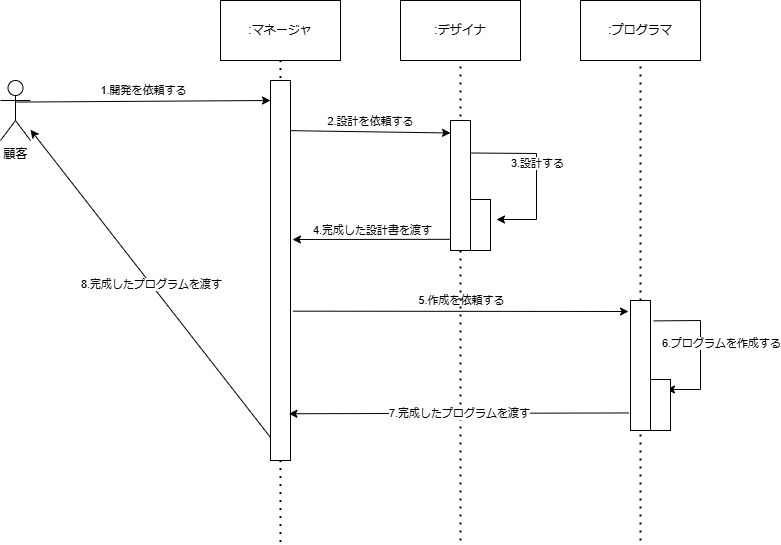

The diagram above was exported from draw.io. Its source (the exported page's mxGraphModel, read from the mxfile embedded in the PNG):
<mxGraphModel dx="1242" dy="569" grid="1" gridSize="10" guides="1" tooltips="1" connect="1" arrows="1" fold="1" page="1" pageScale="1" pageWidth="827" pageHeight="1169" math="0" shadow="0">
  <root>
    <mxCell id="0" />
    <mxCell id="1" parent="0" />
    <mxCell id="3dCf0ugigEPTsWAq5QCp-127" value="顧客" style="shape=umlActor;verticalLabelPosition=bottom;verticalAlign=top;html=1;outlineConnect=0;" parent="1" vertex="1">
      <mxGeometry x="74" y="181" width="30" height="60" as="geometry" />
    </mxCell>
    <mxCell id="3dCf0ugigEPTsWAq5QCp-132" value=":マネージャ" style="rounded=0;whiteSpace=wrap;html=1;" parent="1" vertex="1">
      <mxGeometry x="294" y="101" width="120" height="60" as="geometry" />
    </mxCell>
    <mxCell id="3dCf0ugigEPTsWAq5QCp-133" value=":デザイナ" style="rounded=0;whiteSpace=wrap;html=1;" parent="1" vertex="1">
      <mxGeometry x="474" y="101" width="120" height="60" as="geometry" />
    </mxCell>
    <mxCell id="3dCf0ugigEPTsWAq5QCp-134" value=":プログラマ" style="rounded=0;whiteSpace=wrap;html=1;" parent="1" vertex="1">
      <mxGeometry x="654" y="101" width="120" height="60" as="geometry" />
    </mxCell>
    <mxCell id="3dCf0ugigEPTsWAq5QCp-141" value="" style="endArrow=classic;html=1;rounded=0;exitX=0.5;exitY=0.5;exitDx=0;exitDy=0;exitPerimeter=0;entryX=-0.04;entryY=0.406;entryDx=0;entryDy=0;entryPerimeter=0;" parent="1" edge="1">
      <mxGeometry relative="1" as="geometry">
        <mxPoint x="89.8" y="202.57999999999998" as="sourcePoint" />
        <mxPoint x="344.00000000000006" y="200.99999999999994" as="targetPoint" />
      </mxGeometry>
    </mxCell>
    <mxCell id="3dCf0ugigEPTsWAq5QCp-142" value="1.開発を依頼する" style="edgeLabel;resizable=0;html=1;;align=center;verticalAlign=middle;" parent="3dCf0ugigEPTsWAq5QCp-141" connectable="0" vertex="1">
      <mxGeometry relative="1" as="geometry">
        <mxPoint y="-11" as="offset" />
      </mxGeometry>
    </mxCell>
    <mxCell id="3dCf0ugigEPTsWAq5QCp-149" value="" style="endArrow=classic;html=1;rounded=0;exitX=1;exitY=0.132;exitDx=0;exitDy=0;entryX=0;entryY=0.096;entryDx=0;entryDy=0;entryPerimeter=0;exitPerimeter=0;" parent="1" source="3dCf0ugigEPTsWAq5QCp-161" target="3dCf0ugigEPTsWAq5QCp-164" edge="1">
      <mxGeometry relative="1" as="geometry">
        <mxPoint x="494" y="351" as="sourcePoint" />
        <mxPoint x="504" y="234" as="targetPoint" />
      </mxGeometry>
    </mxCell>
    <mxCell id="3dCf0ugigEPTsWAq5QCp-150" value="2.設計を依頼する" style="edgeLabel;resizable=0;html=1;;align=center;verticalAlign=middle;" parent="3dCf0ugigEPTsWAq5QCp-149" connectable="0" vertex="1">
      <mxGeometry relative="1" as="geometry">
        <mxPoint y="-11" as="offset" />
      </mxGeometry>
    </mxCell>
    <mxCell id="3dCf0ugigEPTsWAq5QCp-151" value="" style="endArrow=classic;html=1;rounded=0;exitX=1.12;exitY=0.607;exitDx=0;exitDy=0;exitPerimeter=0;" parent="1" source="3dCf0ugigEPTsWAq5QCp-161" edge="1">
      <mxGeometry relative="1" as="geometry">
        <mxPoint x="484" y="441" as="sourcePoint" />
        <mxPoint x="702" y="412" as="targetPoint" />
      </mxGeometry>
    </mxCell>
    <mxCell id="3dCf0ugigEPTsWAq5QCp-152" value="5.作成を依頼する" style="edgeLabel;resizable=0;html=1;;align=center;verticalAlign=middle;" parent="3dCf0ugigEPTsWAq5QCp-151" connectable="0" vertex="1">
      <mxGeometry relative="1" as="geometry">
        <mxPoint y="-11" as="offset" />
      </mxGeometry>
    </mxCell>
    <mxCell id="3dCf0ugigEPTsWAq5QCp-153" value="" style="endArrow=classic;html=1;rounded=0;exitX=1.16;exitY=0.157;exitDx=0;exitDy=0;exitPerimeter=0;entryX=0.8;entryY=0.196;entryDx=0;entryDy=0;entryPerimeter=0;" parent="1" source="3dCf0ugigEPTsWAq5QCp-148" edge="1" target="9f78dGyTxhOTtVmk1gXM-2">
      <mxGeometry relative="1" as="geometry">
        <mxPoint x="734" y="431" as="sourcePoint" />
        <mxPoint x="750" y="490" as="targetPoint" />
        <Array as="points">
          <mxPoint x="774" y="421" />
          <mxPoint x="774" y="490" />
        </Array>
      </mxGeometry>
    </mxCell>
    <mxCell id="3dCf0ugigEPTsWAq5QCp-154" value="6.プログラムを作成する" style="edgeLabel;resizable=0;html=1;;align=center;verticalAlign=middle;" parent="3dCf0ugigEPTsWAq5QCp-153" connectable="0" vertex="1">
      <mxGeometry relative="1" as="geometry">
        <mxPoint x="20" y="-6" as="offset" />
      </mxGeometry>
    </mxCell>
    <mxCell id="3dCf0ugigEPTsWAq5QCp-156" value="" style="endArrow=classic;html=1;rounded=0;exitX=1;exitY=0.25;exitDx=0;exitDy=0;" parent="1" source="3dCf0ugigEPTsWAq5QCp-164" edge="1">
      <mxGeometry relative="1" as="geometry">
        <mxPoint x="547.2" y="237.19000000000005" as="sourcePoint" />
        <mxPoint x="570" y="320" as="targetPoint" />
        <Array as="points">
          <mxPoint x="610" y="254" />
          <mxPoint x="610" y="320" />
        </Array>
      </mxGeometry>
    </mxCell>
    <mxCell id="3dCf0ugigEPTsWAq5QCp-157" value="3.設計する" style="edgeLabel;resizable=0;html=1;;align=center;verticalAlign=middle;" parent="3dCf0ugigEPTsWAq5QCp-156" connectable="0" vertex="1">
      <mxGeometry relative="1" as="geometry">
        <mxPoint y="-10" as="offset" />
      </mxGeometry>
    </mxCell>
    <mxCell id="3dCf0ugigEPTsWAq5QCp-160" value="" style="endArrow=none;dashed=1;html=1;dashPattern=1 3;strokeWidth=2;rounded=0;entryX=0.5;entryY=1;entryDx=0;entryDy=0;" parent="1" target="3dCf0ugigEPTsWAq5QCp-132" edge="1">
      <mxGeometry width="50" height="50" relative="1" as="geometry">
        <mxPoint x="354" y="642.5999755859375" as="sourcePoint" />
        <mxPoint x="424" y="161" as="targetPoint" />
      </mxGeometry>
    </mxCell>
    <mxCell id="3dCf0ugigEPTsWAq5QCp-161" value="" style="rounded=0;whiteSpace=wrap;html=1;" parent="1" vertex="1">
      <mxGeometry x="344" y="181" width="20" height="380" as="geometry" />
    </mxCell>
    <mxCell id="3dCf0ugigEPTsWAq5QCp-162" value="" style="endArrow=none;dashed=1;html=1;dashPattern=1 3;strokeWidth=2;rounded=0;entryX=0.5;entryY=1;entryDx=0;entryDy=0;" parent="1" target="3dCf0ugigEPTsWAq5QCp-133" edge="1">
      <mxGeometry width="50" height="50" relative="1" as="geometry">
        <mxPoint x="534" y="641" as="sourcePoint" />
        <mxPoint x="424" y="281" as="targetPoint" />
      </mxGeometry>
    </mxCell>
    <mxCell id="3dCf0ugigEPTsWAq5QCp-163" value="" style="endArrow=none;dashed=1;html=1;dashPattern=1 3;strokeWidth=2;rounded=0;entryX=0.5;entryY=1;entryDx=0;entryDy=0;" parent="1" source="3dCf0ugigEPTsWAq5QCp-148" target="3dCf0ugigEPTsWAq5QCp-134" edge="1">
      <mxGeometry width="50" height="50" relative="1" as="geometry">
        <mxPoint x="714" y="641" as="sourcePoint" />
        <mxPoint x="424" y="381" as="targetPoint" />
      </mxGeometry>
    </mxCell>
    <mxCell id="3dCf0ugigEPTsWAq5QCp-164" value="" style="rounded=0;whiteSpace=wrap;html=1;" parent="1" vertex="1">
      <mxGeometry x="524" y="221" width="20" height="130" as="geometry" />
    </mxCell>
    <mxCell id="3dCf0ugigEPTsWAq5QCp-165" value="" style="endArrow=none;dashed=1;html=1;dashPattern=1 3;strokeWidth=2;rounded=0;entryX=0.5;entryY=1;entryDx=0;entryDy=0;" parent="1" target="3dCf0ugigEPTsWAq5QCp-148" edge="1">
      <mxGeometry width="50" height="50" relative="1" as="geometry">
        <mxPoint x="714" y="641" as="sourcePoint" />
        <mxPoint x="714" y="161" as="targetPoint" />
      </mxGeometry>
    </mxCell>
    <mxCell id="3dCf0ugigEPTsWAq5QCp-148" value="" style="rounded=0;whiteSpace=wrap;html=1;" parent="1" vertex="1">
      <mxGeometry x="704" y="401" width="20" height="130" as="geometry" />
    </mxCell>
    <mxCell id="3dCf0ugigEPTsWAq5QCp-166" value="" style="endArrow=classic;html=1;rounded=0;exitX=0;exitY=0.914;exitDx=0;exitDy=0;exitPerimeter=0;" parent="1" source="3dCf0ugigEPTsWAq5QCp-164" edge="1">
      <mxGeometry relative="1" as="geometry">
        <mxPoint x="354" y="401" as="sourcePoint" />
        <mxPoint x="366" y="340" as="targetPoint" />
      </mxGeometry>
    </mxCell>
    <mxCell id="3dCf0ugigEPTsWAq5QCp-167" value="4.完成した設計書を渡す" style="edgeLabel;resizable=0;html=1;;align=center;verticalAlign=middle;" parent="3dCf0ugigEPTsWAq5QCp-166" connectable="0" vertex="1">
      <mxGeometry relative="1" as="geometry">
        <mxPoint y="-9" as="offset" />
      </mxGeometry>
    </mxCell>
    <mxCell id="3dCf0ugigEPTsWAq5QCp-169" value="" style="endArrow=classic;html=1;rounded=0;entryX=0.92;entryY=0.877;entryDx=0;entryDy=0;entryPerimeter=0;exitX=-0.08;exitY=0.865;exitDx=0;exitDy=0;exitPerimeter=0;" parent="1" source="3dCf0ugigEPTsWAq5QCp-148" target="3dCf0ugigEPTsWAq5QCp-161" edge="1">
      <mxGeometry relative="1" as="geometry">
        <mxPoint x="354" y="401" as="sourcePoint" />
        <mxPoint x="454" y="401" as="targetPoint" />
      </mxGeometry>
    </mxCell>
    <mxCell id="3dCf0ugigEPTsWAq5QCp-170" value="7.完成したプログラムを渡す" style="edgeLabel;resizable=0;html=1;;align=center;verticalAlign=middle;" parent="3dCf0ugigEPTsWAq5QCp-169" connectable="0" vertex="1">
      <mxGeometry relative="1" as="geometry" />
    </mxCell>
    <mxCell id="3dCf0ugigEPTsWAq5QCp-171" value="" style="endArrow=classic;html=1;rounded=0;" parent="1" target="3dCf0ugigEPTsWAq5QCp-127" edge="1">
      <mxGeometry relative="1" as="geometry">
        <mxPoint x="344" y="538" as="sourcePoint" />
        <mxPoint x="454" y="401" as="targetPoint" />
      </mxGeometry>
    </mxCell>
    <mxCell id="3dCf0ugigEPTsWAq5QCp-172" value="8.完成したプログラムを渡す" style="edgeLabel;resizable=0;html=1;;align=center;verticalAlign=middle;" parent="3dCf0ugigEPTsWAq5QCp-171" connectable="0" vertex="1">
      <mxGeometry relative="1" as="geometry" />
    </mxCell>
    <mxCell id="9f78dGyTxhOTtVmk1gXM-1" value="" style="rounded=0;whiteSpace=wrap;html=1;" vertex="1" parent="1">
      <mxGeometry x="544" y="300" width="20" height="51" as="geometry" />
    </mxCell>
    <mxCell id="9f78dGyTxhOTtVmk1gXM-2" value="" style="rounded=0;whiteSpace=wrap;html=1;" vertex="1" parent="1">
      <mxGeometry x="724" y="480" width="20" height="51" as="geometry" />
    </mxCell>
  </root>
</mxGraphModel>